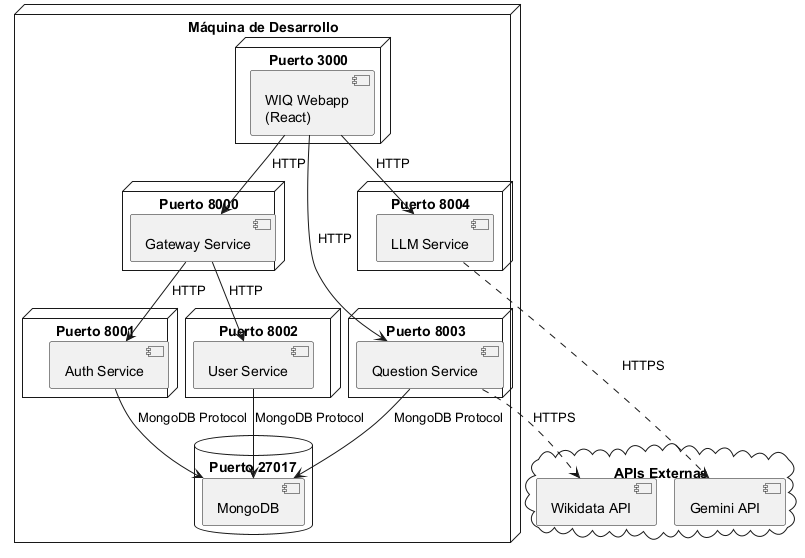

The diagram above was rendered by PlantUML. Its source (embedded in the PNG):
@startuml
node "Máquina de Desarrollo" {
    node "Puerto 3000" {
        [WIQ Webapp\n(React)]
    }

    node "Puerto 8000" {
        [Gateway Service]
    }

    node "Puerto 8001" {
        [Auth Service]
    }

    node "Puerto 8002" {
        [User Service]
    }

    node "Puerto 8003" {
        [Question Service]
    }

    node "Puerto 8004" {
        [LLM Service]
    }

    database "Puerto 27017" {
        [MongoDB]
    }
}

cloud "APIs Externas" {
    [Wikidata API]
    [Gemini API]
}

[WIQ Webapp\n(React)] --> [Gateway Service] : HTTP
[Gateway Service] --> [Auth Service] : HTTP
[Gateway Service] --> [User Service] : HTTP
[WIQ Webapp\n(React)] --> [Question Service] : HTTP
[WIQ Webapp\n(React)] --> [LLM Service] : HTTP

[Auth Service] --> [MongoDB] : MongoDB Protocol
[User Service] --> [MongoDB] : MongoDB Protocol
[Question Service] --> [MongoDB] : MongoDB Protocol

[Question Service] ..> [Wikidata API] : HTTPS
[LLM Service] ..> [Gemini API] : HTTPS
@enduml